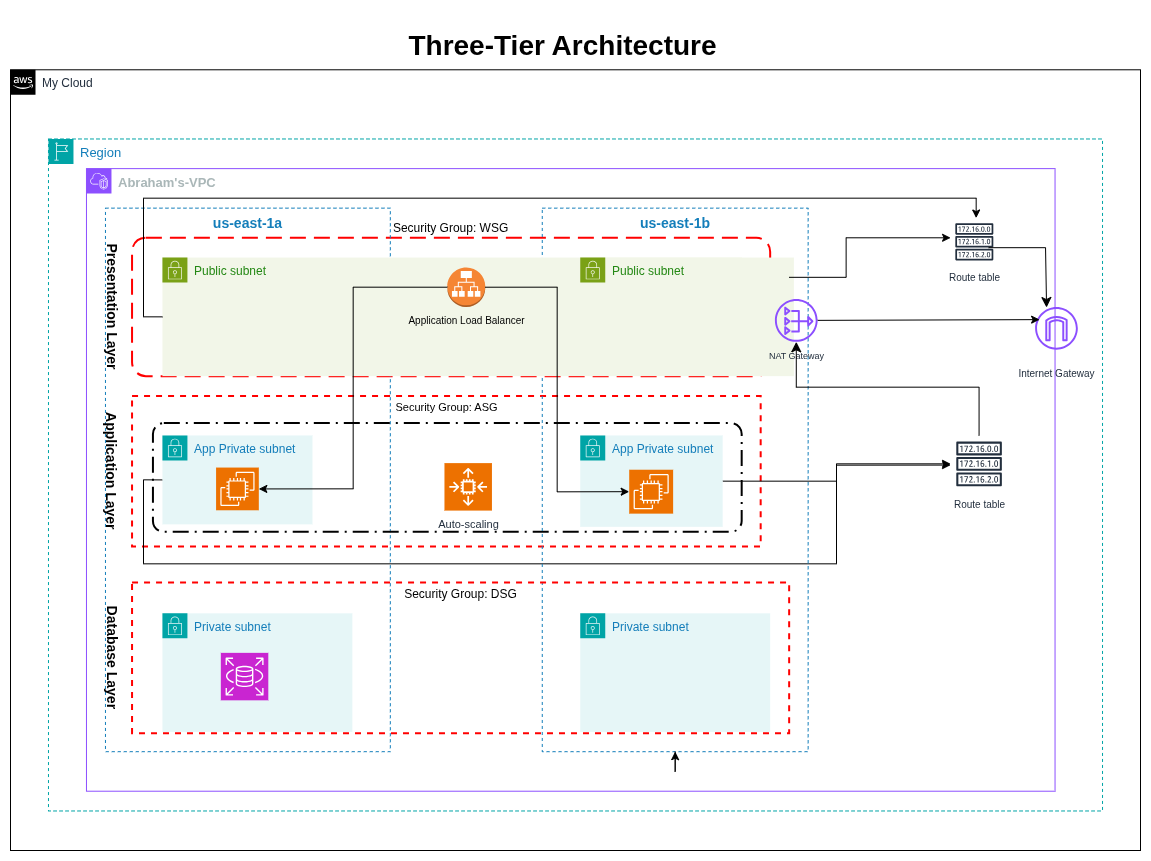

The diagram above was exported from draw.io. Its source (the exported page's mxGraphModel, read from the mxfile embedded in the PNG):
<mxGraphModel dx="5000" dy="1810" grid="1" gridSize="10" guides="1" tooltips="1" connect="1" arrows="1" fold="1" page="1" pageScale="1" pageWidth="1169" pageHeight="827" math="0" shadow="0">
  <root>
    <mxCell id="0" />
    <mxCell id="1" parent="0" />
    <mxCell id="mZ-Q9UjaJ39cPFUZEcNP-76" connectable="0" parent="1" style="group" value="" vertex="1">
      <mxGeometry height="840" width="1130" x="20" y="30" as="geometry" />
    </mxCell>
    <mxCell id="mZ-Q9UjaJ39cPFUZEcNP-47" parent="mZ-Q9UjaJ39cPFUZEcNP-76" style="rounded=1;arcSize=10;dashed=1;strokeColor=#ff0000;fillColor=none;gradientColor=none;dashPattern=8 4;strokeWidth=2;align=center;labelPosition=center;verticalLabelPosition=top;verticalAlign=bottom;" value="Security Group: WSG" vertex="1">
      <mxGeometry height="138.3529411764706" width="638.1176470588235" x="121.54621848739495" y="227.29411764705884" as="geometry" />
    </mxCell>
    <object label="us-east-1a" id="mZ-Q9UjaJ39cPFUZEcNP-12">
      <mxCell parent="mZ-Q9UjaJ39cPFUZEcNP-76" style="fillColor=none;strokeColor=#147EBA;dashed=1;verticalAlign=top;fontStyle=1;fontColor=#147EBA;whiteSpace=wrap;html=1;container=0;fontSize=14;" vertex="1">
        <mxGeometry height="543.5294117647059" width="284.8739495798319" x="94.95798319327731" y="197.64705882352942" as="geometry" />
      </mxCell>
    </object>
    <mxCell id="mZ-Q9UjaJ39cPFUZEcNP-42" parent="mZ-Q9UjaJ39cPFUZEcNP-76" style="rounded=1;arcSize=10;dashed=1;fillColor=none;gradientColor=none;dashPattern=8 3 1 3;strokeWidth=2;container=0;" value="" vertex="1">
      <mxGeometry height="108.70588235294119" width="588.7394957983194" x="142.43697478991595" y="412.5882352941177" as="geometry" />
    </mxCell>
    <mxCell id="mZ-Q9UjaJ39cPFUZEcNP-39" parent="mZ-Q9UjaJ39cPFUZEcNP-76" style="fontStyle=0;verticalAlign=top;align=center;spacingTop=-2;fillColor=none;rounded=0;whiteSpace=wrap;html=1;strokeColor=#FF0000;strokeWidth=2;dashed=1;container=1;collapsible=0;expand=0;recursiveResize=0;" value="&lt;font style=&quot;font-size: 11px;&quot;&gt;Security Group: ASG&lt;/font&gt;" vertex="1">
      <mxGeometry height="150.7058823529412" width="628.6218487394958" x="121.54621848739495" y="385.4117647058824" as="geometry" />
    </mxCell>
    <mxCell id="mZ-Q9UjaJ39cPFUZEcNP-71" edge="1" parent="mZ-Q9UjaJ39cPFUZEcNP-39" source="mZ-Q9UjaJ39cPFUZEcNP-18" style="edgeStyle=orthogonalEdgeStyle;rounded=0;orthogonalLoop=1;jettySize=auto;html=1;exitX=0;exitY=0.5;exitDx=0;exitDy=0;">
      <mxGeometry relative="1" as="geometry">
        <Array as="points">
          <mxPoint x="11.394957983193278" y="84" />
          <mxPoint x="11.394957983193278" y="168" />
          <mxPoint x="704.5882352941176" y="168" />
          <mxPoint x="704.5882352941176" y="69.1764705882353" />
        </Array>
        <mxPoint x="818.5378151260504" y="69.1764705882353" as="targetPoint" />
      </mxGeometry>
    </mxCell>
    <mxCell id="mZ-Q9UjaJ39cPFUZEcNP-18" parent="mZ-Q9UjaJ39cPFUZEcNP-39" style="points=[[0,0],[0.25,0],[0.5,0],[0.75,0],[1,0],[1,0.25],[1,0.5],[1,0.75],[1,1],[0.75,1],[0.5,1],[0.25,1],[0,1],[0,0.75],[0,0.5],[0,0.25]];outlineConnect=0;gradientColor=none;html=1;whiteSpace=wrap;fontSize=12;fontStyle=0;container=1;pointerEvents=0;collapsible=0;recursiveResize=0;shape=mxgraph.aws4.group;grIcon=mxgraph.aws4.group_security_group;grStroke=0;strokeColor=#00A4A6;fillColor=#E6F6F7;verticalAlign=top;align=left;spacingLeft=30;fontColor=#147EBA;dashed=0;" value="App Private subnet" vertex="1">
      <mxGeometry height="88.94117647058823" width="150.03361344537814" x="30.38655462184874" y="39.529411764705884" as="geometry" />
    </mxCell>
    <mxCell id="mZ-Q9UjaJ39cPFUZEcNP-35" parent="mZ-Q9UjaJ39cPFUZEcNP-18" style="sketch=0;points=[[0,0,0],[0.25,0,0],[0.5,0,0],[0.75,0,0],[1,0,0],[0,1,0],[0.25,1,0],[0.5,1,0],[0.75,1,0],[1,1,0],[0,0.25,0],[0,0.5,0],[0,0.75,0],[1,0.25,0],[1,0.5,0],[1,0.75,0]];outlineConnect=0;fontColor=#232F3E;fillColor=#ED7100;strokeColor=#ffffff;dashed=0;verticalLabelPosition=bottom;verticalAlign=top;align=center;html=1;fontSize=12;fontStyle=0;aspect=fixed;shape=mxgraph.aws4.resourceIcon;resIcon=mxgraph.aws4.ec2;" value="" vertex="1">
      <mxGeometry height="42.73109243697479" width="42.73109243697479" x="53.65126050420168" y="32.11764705882353" as="geometry" />
    </mxCell>
    <mxCell id="mZ-Q9UjaJ39cPFUZEcNP-13" parent="mZ-Q9UjaJ39cPFUZEcNP-39" style="fillColor=none;strokeColor=#147EBA;dashed=1;verticalAlign=top;fontStyle=1;fontColor=#147EBA;whiteSpace=wrap;html=1;container=0;fontSize=14;" value="us-east-1b" vertex="1">
      <mxGeometry height="543.5294117647059" width="265.88235294117646" x="410.218487394958" y="-187.76470588235296" as="geometry" />
    </mxCell>
    <mxCell id="mZ-Q9UjaJ39cPFUZEcNP-19" edge="1" parent="mZ-Q9UjaJ39cPFUZEcNP-39" source="mZ-Q9UjaJ39cPFUZEcNP-13" style="edgeStyle=orthogonalEdgeStyle;rounded=0;orthogonalLoop=1;jettySize=auto;html=1;exitX=0.5;exitY=1;exitDx=0;exitDy=0;" target="mZ-Q9UjaJ39cPFUZEcNP-13">
      <mxGeometry relative="1" as="geometry" />
    </mxCell>
    <mxCell id="mZ-Q9UjaJ39cPFUZEcNP-38" parent="mZ-Q9UjaJ39cPFUZEcNP-76" style="fontStyle=0;verticalAlign=top;align=center;spacingTop=-2;fillColor=none;rounded=0;whiteSpace=wrap;html=1;strokeColor=#FF0000;strokeWidth=2;dashed=1;container=0;collapsible=0;expand=0;recursiveResize=0;" value="Security Group: DSG" vertex="1">
      <mxGeometry height="150.7058823529412" width="657.109243697479" x="121.54621848739495" y="571.9411764705883" as="geometry" />
    </mxCell>
    <mxCell id="mZ-Q9UjaJ39cPFUZEcNP-1" parent="mZ-Q9UjaJ39cPFUZEcNP-76" style="points=[[0,0],[0.25,0],[0.5,0],[0.75,0],[1,0],[1,0.25],[1,0.5],[1,0.75],[1,1],[0.75,1],[0.5,1],[0.25,1],[0,1],[0,0.75],[0,0.5],[0,0.25]];outlineConnect=0;gradientColor=none;html=1;whiteSpace=wrap;fontSize=13;fontStyle=1;container=1;pointerEvents=0;collapsible=0;recursiveResize=0;shape=mxgraph.aws4.group;grIcon=mxgraph.aws4.group_vpc2;strokeColor=#8C4FFF;fillColor=none;verticalAlign=top;align=left;spacingLeft=30;fontColor=#AAB7B8;dashed=0;" value="Abraham's-VPC" vertex="1">
      <mxGeometry height="622.5882352941177" width="968.5714285714286" x="75.96638655462185" y="158.11764705882354" as="geometry" />
    </mxCell>
    <mxCell id="mZ-Q9UjaJ39cPFUZEcNP-2" parent="mZ-Q9UjaJ39cPFUZEcNP-76" style="points=[[0,0],[0.25,0],[0.5,0],[0.75,0],[1,0],[1,0.25],[1,0.5],[1,0.75],[1,1],[0.75,1],[0.5,1],[0.25,1],[0,1],[0,0.75],[0,0.5],[0,0.25]];outlineConnect=0;gradientColor=none;html=1;whiteSpace=wrap;fontSize=13;fontStyle=0;container=1;pointerEvents=0;collapsible=0;recursiveResize=0;shape=mxgraph.aws4.group;grIcon=mxgraph.aws4.group_region;strokeColor=#00A4A6;fillColor=none;verticalAlign=top;align=left;spacingLeft=30;fontColor=#147EBA;dashed=1;" value="Region" vertex="1">
      <mxGeometry height="672" width="1054.033613445378" x="37.983193277310924" y="128.47058823529412" as="geometry" />
    </mxCell>
    <mxCell id="mZ-Q9UjaJ39cPFUZEcNP-4" parent="mZ-Q9UjaJ39cPFUZEcNP-76" style="points=[[0,0],[0.25,0],[0.5,0],[0.75,0],[1,0],[1,0.25],[1,0.5],[1,0.75],[1,1],[0.75,1],[0.5,1],[0.25,1],[0,1],[0,0.75],[0,0.5],[0,0.25]];outlineConnect=0;gradientColor=none;html=1;whiteSpace=wrap;fontSize=12;fontStyle=0;container=0;pointerEvents=0;collapsible=0;recursiveResize=0;shape=mxgraph.aws4.group;grIcon=mxgraph.aws4.group_aws_cloud_alt;strokeColor=#000000;fillColor=none;verticalAlign=top;align=left;spacingLeft=30;fontColor=#232F3E;dashed=0;movable=1;resizable=1;rotatable=1;deletable=1;editable=1;locked=0;connectable=1;" value="My Cloud" vertex="1">
      <mxGeometry height="780.7058823529412" width="1130" y="59.294117647058826" as="geometry" />
    </mxCell>
    <mxCell id="mZ-Q9UjaJ39cPFUZEcNP-10" parent="mZ-Q9UjaJ39cPFUZEcNP-76" style="text;html=1;whiteSpace=wrap;strokeColor=none;fillColor=none;align=center;verticalAlign=middle;rounded=0;" value="&lt;font style=&quot;font-size: 28px;&quot;&gt;&lt;b&gt;Three-Tier Architecture&lt;/b&gt;&lt;/font&gt;" vertex="1">
      <mxGeometry height="49.411764705882355" width="360.84033613445376" x="372.10653753026634" y="9.882352941176471" as="geometry" />
    </mxCell>
    <mxCell id="mZ-Q9UjaJ39cPFUZEcNP-16" parent="mZ-Q9UjaJ39cPFUZEcNP-76" style="points=[[0,0],[0.25,0],[0.5,0],[0.75,0],[1,0],[1,0.25],[1,0.5],[1,0.75],[1,1],[0.75,1],[0.5,1],[0.25,1],[0,1],[0,0.75],[0,0.5],[0,0.25]];outlineConnect=0;gradientColor=none;html=1;whiteSpace=wrap;fontSize=12;fontStyle=0;container=1;pointerEvents=0;collapsible=0;recursiveResize=0;shape=mxgraph.aws4.group;grIcon=mxgraph.aws4.group_security_group;grStroke=0;strokeColor=#7AA116;fillColor=#F2F6E8;verticalAlign=top;align=left;spacingLeft=30;fontColor=#248814;dashed=0;movable=1;resizable=1;rotatable=1;deletable=1;editable=1;locked=0;connectable=1;" value="Public subnet" vertex="1">
      <mxGeometry height="118.58823529411765" width="631.470588235294" x="151.9327731092437" y="247.05882352941177" as="geometry" />
    </mxCell>
    <mxCell id="mZ-Q9UjaJ39cPFUZEcNP-17" parent="mZ-Q9UjaJ39cPFUZEcNP-76" style="outlineConnect=0;dashed=0;verticalLabelPosition=bottom;verticalAlign=top;align=center;html=1;shape=mxgraph.aws3.application_load_balancer;fillColor=#F58534;gradientColor=none;" value="&lt;font style=&quot;font-size: 10px;&quot;&gt;Application Load Balancer&lt;/font&gt;" vertex="1">
      <mxGeometry height="39.529411764705884" width="37.983193277310924" x="436.8067226890756" y="256.94117647058823" as="geometry" />
    </mxCell>
    <mxCell id="mZ-Q9UjaJ39cPFUZEcNP-14" parent="mZ-Q9UjaJ39cPFUZEcNP-76" style="points=[[0,0],[0.25,0],[0.5,0],[0.75,0],[1,0],[1,0.25],[1,0.5],[1,0.75],[1,1],[0.75,1],[0.5,1],[0.25,1],[0,1],[0,0.75],[0,0.5],[0,0.25]];outlineConnect=0;gradientColor=none;html=1;whiteSpace=wrap;fontSize=12;fontStyle=0;container=0;pointerEvents=0;collapsible=0;recursiveResize=0;shape=mxgraph.aws4.group;grIcon=mxgraph.aws4.group_security_group;grStroke=0;strokeColor=#7AA116;fillColor=#F2F6E8;verticalAlign=top;align=left;spacingLeft=30;fontColor=#248814;dashed=0;movable=1;resizable=1;rotatable=1;deletable=1;editable=1;locked=0;connectable=1;" value="&lt;div&gt;Public subnet&lt;/div&gt;" vertex="1">
      <mxGeometry height="98.82352941176471" width="161.42857142857142" x="569.7478991596638" y="247.05882352941177" as="geometry" />
    </mxCell>
    <mxCell id="mZ-Q9UjaJ39cPFUZEcNP-21" parent="mZ-Q9UjaJ39cPFUZEcNP-76" style="points=[[0,0],[0.25,0],[0.5,0],[0.75,0],[1,0],[1,0.25],[1,0.5],[1,0.75],[1,1],[0.75,1],[0.5,1],[0.25,1],[0,1],[0,0.75],[0,0.5],[0,0.25]];outlineConnect=0;gradientColor=none;html=1;whiteSpace=wrap;fontSize=12;fontStyle=0;container=1;pointerEvents=0;collapsible=0;recursiveResize=0;shape=mxgraph.aws4.group;grIcon=mxgraph.aws4.group_security_group;grStroke=0;strokeColor=#00A4A6;fillColor=#E6F6F7;verticalAlign=top;align=left;spacingLeft=30;fontColor=#147EBA;dashed=0;" value="Private subnet" vertex="1">
      <mxGeometry height="118.58823529411765" width="189.91596638655463" x="151.9327731092437" y="602.8235294117648" as="geometry" />
    </mxCell>
    <mxCell id="mZ-Q9UjaJ39cPFUZEcNP-23" parent="mZ-Q9UjaJ39cPFUZEcNP-21" style="sketch=0;points=[[0,0,0],[0.25,0,0],[0.5,0,0],[0.75,0,0],[1,0,0],[0,1,0],[0.25,1,0],[0.5,1,0],[0.75,1,0],[1,1,0],[0,0.25,0],[0,0.5,0],[0,0.75,0],[1,0.25,0],[1,0.5,0],[1,0.75,0]];outlineConnect=0;fontColor=#232F3E;fillColor=#C925D1;strokeColor=#ffffff;dashed=0;verticalLabelPosition=bottom;verticalAlign=top;align=center;html=1;fontSize=12;fontStyle=0;aspect=fixed;shape=mxgraph.aws4.resourceIcon;resIcon=mxgraph.aws4.rds;" value="" vertex="1">
      <mxGeometry height="47.47899159663866" width="47.47899159663866" x="58.399159663865554" y="39.529411764705884" as="geometry" />
    </mxCell>
    <mxCell id="mZ-Q9UjaJ39cPFUZEcNP-22" parent="mZ-Q9UjaJ39cPFUZEcNP-76" style="points=[[0,0],[0.25,0],[0.5,0],[0.75,0],[1,0],[1,0.25],[1,0.5],[1,0.75],[1,1],[0.75,1],[0.5,1],[0.25,1],[0,1],[0,0.75],[0,0.5],[0,0.25]];outlineConnect=0;gradientColor=none;html=1;whiteSpace=wrap;fontSize=12;fontStyle=0;container=1;pointerEvents=0;collapsible=0;recursiveResize=0;shape=mxgraph.aws4.group;grIcon=mxgraph.aws4.group_security_group;grStroke=0;strokeColor=#00A4A6;fillColor=#E6F6F7;verticalAlign=top;align=left;spacingLeft=30;fontColor=#147EBA;dashed=0;" value="Private subnet" vertex="1">
      <mxGeometry height="118.58823529411765" width="189.91596638655463" x="569.7478991596638" y="602.8235294117648" as="geometry" />
    </mxCell>
    <mxCell id="mZ-Q9UjaJ39cPFUZEcNP-28" parent="mZ-Q9UjaJ39cPFUZEcNP-76" style="sketch=0;points=[[0,0,0],[0.25,0,0],[0.5,0,0],[0.75,0,0],[1,0,0],[0,1,0],[0.25,1,0],[0.5,1,0],[0.75,1,0],[1,1,0],[0,0.25,0],[0,0.5,0],[0,0.75,0],[1,0.25,0],[1,0.5,0],[1,0.75,0]];outlineConnect=0;fontColor=#232F3E;fillColor=#ED7100;strokeColor=#ffffff;dashed=0;verticalLabelPosition=bottom;verticalAlign=top;align=center;html=1;fontSize=12;fontStyle=0;aspect=fixed;shape=mxgraph.aws4.resourceIcon;resIcon=mxgraph.aws4.auto_scaling2;" value="&lt;font style=&quot;font-size: 11px;&quot;&gt;Auto-scaling&lt;/font&gt;" vertex="1">
      <mxGeometry height="47.47899159663866" width="47.47899159663866" x="433.9579831932773" y="452.61176470588236" as="geometry" />
    </mxCell>
    <mxCell id="mZ-Q9UjaJ39cPFUZEcNP-48" edge="1" parent="mZ-Q9UjaJ39cPFUZEcNP-76" source="mZ-Q9UjaJ39cPFUZEcNP-17" style="edgeStyle=orthogonalEdgeStyle;rounded=0;orthogonalLoop=1;jettySize=auto;html=1;exitX=0;exitY=0.5;exitDx=0;exitDy=0;exitPerimeter=0;entryX=1;entryY=0.5;entryDx=0;entryDy=0;entryPerimeter=0;" target="mZ-Q9UjaJ39cPFUZEcNP-35">
      <mxGeometry relative="1" as="geometry" />
    </mxCell>
    <mxCell id="mZ-Q9UjaJ39cPFUZEcNP-70" edge="1" parent="mZ-Q9UjaJ39cPFUZEcNP-76" source="mZ-Q9UjaJ39cPFUZEcNP-20" style="edgeStyle=orthogonalEdgeStyle;rounded=0;orthogonalLoop=1;jettySize=auto;html=1;exitX=1;exitY=0.5;exitDx=0;exitDy=0;" target="mZ-Q9UjaJ39cPFUZEcNP-57">
      <mxGeometry relative="1" as="geometry" />
    </mxCell>
    <mxCell id="mZ-Q9UjaJ39cPFUZEcNP-20" parent="mZ-Q9UjaJ39cPFUZEcNP-76" style="points=[[0,0],[0.25,0],[0.5,0],[0.75,0],[1,0],[1,0.25],[1,0.5],[1,0.75],[1,1],[0.75,1],[0.5,1],[0.25,1],[0,1],[0,0.75],[0,0.5],[0,0.25]];outlineConnect=0;gradientColor=none;html=1;whiteSpace=wrap;fontSize=12;fontStyle=0;container=0;pointerEvents=0;collapsible=0;recursiveResize=0;shape=mxgraph.aws4.group;grIcon=mxgraph.aws4.group_security_group;grStroke=0;strokeColor=#00A4A6;fillColor=#E6F6F7;verticalAlign=top;align=left;spacingLeft=30;fontColor=#147EBA;dashed=0;" value="App Private subnet" vertex="1">
      <mxGeometry height="91.41176470588236" width="142.43697478991595" x="569.7478991596638" y="424.94117647058823" as="geometry" />
    </mxCell>
    <mxCell id="mZ-Q9UjaJ39cPFUZEcNP-49" edge="1" parent="mZ-Q9UjaJ39cPFUZEcNP-76" source="mZ-Q9UjaJ39cPFUZEcNP-17" style="edgeStyle=orthogonalEdgeStyle;rounded=0;orthogonalLoop=1;jettySize=auto;html=1;exitX=1;exitY=0.5;exitDx=0;exitDy=0;exitPerimeter=0;entryX=0;entryY=0.5;entryDx=0;entryDy=0;entryPerimeter=0;" target="mZ-Q9UjaJ39cPFUZEcNP-33">
      <mxGeometry relative="1" as="geometry" />
    </mxCell>
    <mxCell id="mZ-Q9UjaJ39cPFUZEcNP-33" parent="mZ-Q9UjaJ39cPFUZEcNP-76" style="sketch=0;points=[[0,0,0],[0.25,0,0],[0.5,0,0],[0.75,0,0],[1,0,0],[0,1,0],[0.25,1,0],[0.5,1,0],[0.75,1,0],[1,1,0],[0,0.25,0],[0,0.5,0],[0,0.75,0],[1,0.25,0],[1,0.5,0],[1,0.75,0]];outlineConnect=0;fontColor=#232F3E;fillColor=#ED7100;strokeColor=#ffffff;dashed=0;verticalLabelPosition=bottom;verticalAlign=top;align=center;html=1;fontSize=12;fontStyle=0;aspect=fixed;shape=mxgraph.aws4.resourceIcon;resIcon=mxgraph.aws4.ec2;" value="" vertex="1">
      <mxGeometry height="43.91806722689076" width="43.91806722689076" x="618.7106092436975" y="459.22058823529414" as="geometry" />
    </mxCell>
    <mxCell id="mZ-Q9UjaJ39cPFUZEcNP-51" parent="mZ-Q9UjaJ39cPFUZEcNP-76" style="sketch=0;outlineConnect=0;fontColor=#232F3E;gradientColor=none;fillColor=#8C4FFF;strokeColor=none;dashed=0;verticalLabelPosition=bottom;verticalAlign=top;align=center;html=1;fontSize=12;fontStyle=0;aspect=fixed;pointerEvents=1;shape=mxgraph.aws4.nat_gateway;" value="&lt;font style=&quot;font-size: 9px;&quot;&gt;NAT Gateway&lt;/font&gt;" vertex="1">
      <mxGeometry height="42.73109243697479" width="42.73109243697479" x="764.4117647058824" y="288.56470588235294" as="geometry" />
    </mxCell>
    <mxCell id="mZ-Q9UjaJ39cPFUZEcNP-56" parent="mZ-Q9UjaJ39cPFUZEcNP-76" style="sketch=0;outlineConnect=0;fontColor=#232F3E;gradientColor=none;strokeColor=#232F3E;fillColor=#ffffff;dashed=0;verticalLabelPosition=bottom;verticalAlign=top;align=center;html=1;fontSize=10;fontStyle=0;aspect=fixed;shape=mxgraph.aws4.resourceIcon;resIcon=mxgraph.aws4.route_table;" value="Route table" vertex="1">
      <mxGeometry height="47.47899159663866" width="47.47899159663866" x="940.0840336134454" y="207.52941176470588" as="geometry" />
    </mxCell>
    <mxCell id="mZ-Q9UjaJ39cPFUZEcNP-57" parent="mZ-Q9UjaJ39cPFUZEcNP-76" style="sketch=0;outlineConnect=0;fontColor=#232F3E;gradientColor=none;strokeColor=#232F3E;fillColor=#ffffff;dashed=0;verticalLabelPosition=bottom;verticalAlign=top;align=center;html=1;fontSize=10;fontStyle=0;aspect=fixed;shape=mxgraph.aws4.resourceIcon;resIcon=mxgraph.aws4.route_table;" value="Route table" vertex="1">
      <mxGeometry height="56.97478991596639" width="56.97478991596639" x="940.0840336134454" y="424.94117647058823" as="geometry" />
    </mxCell>
    <mxCell id="mZ-Q9UjaJ39cPFUZEcNP-52" parent="mZ-Q9UjaJ39cPFUZEcNP-76" style="sketch=0;outlineConnect=0;fontColor=#232F3E;gradientColor=none;fillColor=#8C4FFF;strokeColor=none;dashed=0;verticalLabelPosition=bottom;verticalAlign=top;align=center;html=1;fontSize=10;fontStyle=0;aspect=fixed;pointerEvents=1;shape=mxgraph.aws4.internet_gateway;" value="&lt;div&gt;&lt;br&gt;&lt;/div&gt;Internet Gateway" vertex="1">
      <mxGeometry height="42.73109243697479" width="42.73109243697479" x="1024.5966386554624" y="296.47058823529414" as="geometry" />
    </mxCell>
    <mxCell id="mZ-Q9UjaJ39cPFUZEcNP-62" edge="1" parent="mZ-Q9UjaJ39cPFUZEcNP-76" source="mZ-Q9UjaJ39cPFUZEcNP-57" style="edgeStyle=elbowEdgeStyle;elbow=vertical;endArrow=classic;html=1;curved=0;rounded=0;endSize=8;startSize=8;" target="mZ-Q9UjaJ39cPFUZEcNP-51" value="">
      <mxGeometry height="50" relative="1" width="50" as="geometry">
        <mxPoint x="816.6386554621849" y="385.4117647058824" as="sourcePoint" />
        <mxPoint x="864.1176470588235" y="336" as="targetPoint" />
      </mxGeometry>
    </mxCell>
    <mxCell id="mZ-Q9UjaJ39cPFUZEcNP-64" edge="1" parent="mZ-Q9UjaJ39cPFUZEcNP-76" source="mZ-Q9UjaJ39cPFUZEcNP-51" style="endArrow=classic;html=1;rounded=0;entryX=0.106;entryY=0.296;entryDx=0;entryDy=0;entryPerimeter=0;" target="mZ-Q9UjaJ39cPFUZEcNP-52" value="">
      <mxGeometry height="50" relative="1" width="50" as="geometry">
        <mxPoint x="873.6134453781513" y="326.11764705882354" as="sourcePoint" />
        <mxPoint x="1024.5966386554624" y="326.11764705882354" as="targetPoint" />
      </mxGeometry>
    </mxCell>
    <mxCell id="mZ-Q9UjaJ39cPFUZEcNP-67" edge="1" parent="mZ-Q9UjaJ39cPFUZEcNP-76" style="endArrow=classic;html=1;rounded=0;" value="">
      <mxGeometry height="50" relative="1" width="50" as="geometry">
        <Array as="points">
          <mxPoint x="835.6302521008403" y="266.8235294117647" />
          <mxPoint x="835.6302521008403" y="227.29411764705884" />
        </Array>
        <mxPoint x="778.655462184874" y="266.8235294117647" as="sourcePoint" />
        <mxPoint x="940.0840336134454" y="227.29411764705884" as="targetPoint" />
      </mxGeometry>
    </mxCell>
    <mxCell id="mZ-Q9UjaJ39cPFUZEcNP-68" edge="1" parent="mZ-Q9UjaJ39cPFUZEcNP-76" style="endArrow=classic;html=1;rounded=0;endSize=8;startSize=8;entryX=0.268;entryY=0.013;entryDx=0;entryDy=0;entryPerimeter=0;" target="mZ-Q9UjaJ39cPFUZEcNP-52" value="">
      <mxGeometry height="50" relative="1" width="50" as="geometry">
        <Array as="points">
          <mxPoint x="1035.0420168067226" y="237.1764705882353" />
        </Array>
        <mxPoint x="978.0672268907563" y="237.1764705882353" as="sourcePoint" />
        <mxPoint x="1035.0420168067226" y="296.47058823529414" as="targetPoint" />
      </mxGeometry>
    </mxCell>
    <mxCell id="mZ-Q9UjaJ39cPFUZEcNP-72" edge="1" parent="mZ-Q9UjaJ39cPFUZEcNP-76" source="mZ-Q9UjaJ39cPFUZEcNP-16" style="edgeStyle=orthogonalEdgeStyle;rounded=0;orthogonalLoop=1;jettySize=auto;html=1;exitX=0;exitY=0.5;exitDx=0;exitDy=0;" target="mZ-Q9UjaJ39cPFUZEcNP-56">
      <mxGeometry relative="1" as="geometry">
        <Array as="points">
          <mxPoint x="132.94117647058823" y="306.3529411764706" />
          <mxPoint x="132.94117647058823" y="187.76470588235296" />
          <mxPoint x="965.7226890756302" y="187.76470588235296" />
        </Array>
      </mxGeometry>
    </mxCell>
    <mxCell id="mZ-Q9UjaJ39cPFUZEcNP-73" parent="mZ-Q9UjaJ39cPFUZEcNP-76" style="text;strokeColor=none;fillColor=none;html=1;fontSize=24;fontStyle=1;verticalAlign=middle;align=center;rotation=90;" value="&lt;font style=&quot;font-size: 14px;&quot;&gt;Presentation Layer&lt;/font&gt;" vertex="1">
      <mxGeometry height="29.647058823529413" width="75.96638655462185" x="66.47058823529412" y="281.64705882352945" as="geometry" />
    </mxCell>
    <mxCell id="mZ-Q9UjaJ39cPFUZEcNP-74" parent="mZ-Q9UjaJ39cPFUZEcNP-76" style="text;strokeColor=none;fillColor=none;html=1;fontSize=24;fontStyle=1;verticalAlign=middle;align=center;rotation=90;" value="&lt;font style=&quot;font-size: 14px;&quot;&gt;Application Layer&lt;/font&gt;" vertex="1">
      <mxGeometry height="29.647058823529413" width="75.96638655462185" x="66.47058823529412" y="445.94117647058823" as="geometry" />
    </mxCell>
    <mxCell id="mZ-Q9UjaJ39cPFUZEcNP-75" parent="mZ-Q9UjaJ39cPFUZEcNP-76" style="text;strokeColor=none;fillColor=none;html=1;fontSize=24;fontStyle=1;verticalAlign=middle;align=center;rotation=90;" value="&lt;font style=&quot;font-size: 14px;&quot;&gt;Database Layer&lt;/font&gt;" vertex="1">
      <mxGeometry height="29.647058823529413" width="75.96638655462185" x="66.47058823529412" y="632.4705882352941" as="geometry" />
    </mxCell>
  </root>
</mxGraphModel>